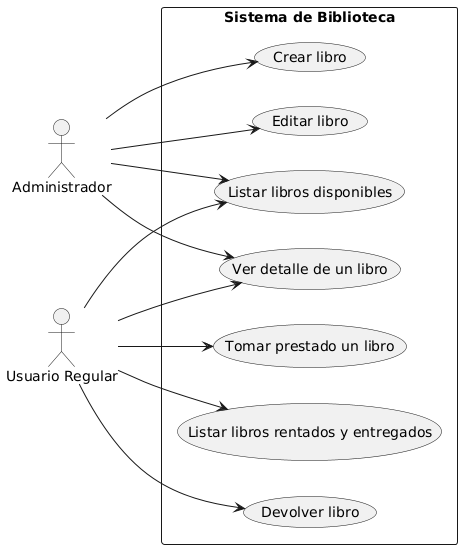

The diagram above was rendered by PlantUML. Its source (embedded in the PNG):
@startuml
left to right direction
actor "Administrador" as Admin
actor "Usuario Regular" as User

rectangle "Sistema de Biblioteca" {
  
  (Listar libros disponibles) as L
  (Ver detalle de un libro) as D

  (Crear libro) as C
  (Editar libro) as E

  (Tomar prestado un libro) as T
  (Devolver libro) as R

  (Listar libros rentados y entregados) as H
}

' Relación de ambos actores con funcionalidades comunes
User --> L
User --> D
User --> T
User --> R
User --> H

Admin --> L
Admin --> D
Admin --> C
Admin --> E
@enduml